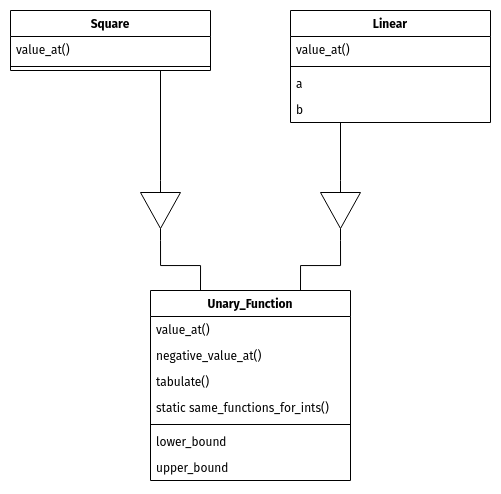

The diagram above was exported from draw.io. Its source (the exported page's mxGraphModel, read from the mxfile embedded in the PNG):
<mxGraphModel dx="1673" dy="832" grid="1" gridSize="10" guides="1" tooltips="1" connect="1" arrows="1" fold="1" page="1" pageScale="1" pageWidth="1100" pageHeight="850" background="none" math="0" shadow="0">
  <root>
    <mxCell id="0" />
    <mxCell id="1" parent="0" />
    <mxCell id="xIJFS41y-ocncPuqwn_T-13" value="Unary_Function" style="swimlane;fontStyle=1;align=center;verticalAlign=top;childLayout=stackLayout;horizontal=1;startSize=26;horizontalStack=0;resizeParent=1;resizeParentMax=0;resizeLast=0;collapsible=1;marginBottom=0;fontFamily=Fira Sans;" vertex="1" parent="1">
      <mxGeometry x="180" y="320" width="200" height="190" as="geometry" />
    </mxCell>
    <mxCell id="xIJFS41y-ocncPuqwn_T-14" value="value_at()" style="text;strokeColor=none;fillColor=none;align=left;verticalAlign=top;spacingLeft=4;spacingRight=4;overflow=hidden;rotatable=0;points=[[0,0.5],[1,0.5]];portConstraint=eastwest;fontFamily=Fira Sans;" vertex="1" parent="xIJFS41y-ocncPuqwn_T-13">
      <mxGeometry y="26" width="200" height="26" as="geometry" />
    </mxCell>
    <mxCell id="xIJFS41y-ocncPuqwn_T-18" value="negative_value_at()" style="text;strokeColor=none;fillColor=none;align=left;verticalAlign=top;spacingLeft=4;spacingRight=4;overflow=hidden;rotatable=0;points=[[0,0.5],[1,0.5]];portConstraint=eastwest;fontFamily=Fira Sans;" vertex="1" parent="xIJFS41y-ocncPuqwn_T-13">
      <mxGeometry y="52" width="200" height="26" as="geometry" />
    </mxCell>
    <mxCell id="xIJFS41y-ocncPuqwn_T-19" value="tabulate()" style="text;strokeColor=none;fillColor=none;align=left;verticalAlign=top;spacingLeft=4;spacingRight=4;overflow=hidden;rotatable=0;points=[[0,0.5],[1,0.5]];portConstraint=eastwest;fontFamily=Fira Sans;" vertex="1" parent="xIJFS41y-ocncPuqwn_T-13">
      <mxGeometry y="78" width="200" height="26" as="geometry" />
    </mxCell>
    <mxCell id="xIJFS41y-ocncPuqwn_T-17" value="static same_functions_for_ints()" style="text;strokeColor=none;fillColor=none;align=left;verticalAlign=top;spacingLeft=4;spacingRight=4;overflow=hidden;rotatable=0;points=[[0,0.5],[1,0.5]];portConstraint=eastwest;fontFamily=Fira Sans;" vertex="1" parent="xIJFS41y-ocncPuqwn_T-13">
      <mxGeometry y="104" width="200" height="26" as="geometry" />
    </mxCell>
    <mxCell id="xIJFS41y-ocncPuqwn_T-15" value="" style="line;strokeWidth=1;fillColor=none;align=left;verticalAlign=middle;spacingTop=-1;spacingLeft=3;spacingRight=3;rotatable=0;labelPosition=right;points=[];portConstraint=eastwest;fontFamily=Fira Sans;" vertex="1" parent="xIJFS41y-ocncPuqwn_T-13">
      <mxGeometry y="130" width="200" height="8" as="geometry" />
    </mxCell>
    <mxCell id="xIJFS41y-ocncPuqwn_T-20" value="lower_bound" style="text;strokeColor=none;fillColor=none;align=left;verticalAlign=top;spacingLeft=4;spacingRight=4;overflow=hidden;rotatable=0;points=[[0,0.5],[1,0.5]];portConstraint=eastwest;fontFamily=Fira Sans;" vertex="1" parent="xIJFS41y-ocncPuqwn_T-13">
      <mxGeometry y="138" width="200" height="26" as="geometry" />
    </mxCell>
    <mxCell id="xIJFS41y-ocncPuqwn_T-16" value="upper_bound" style="text;strokeColor=none;fillColor=none;align=left;verticalAlign=top;spacingLeft=4;spacingRight=4;overflow=hidden;rotatable=0;points=[[0,0.5],[1,0.5]];portConstraint=eastwest;fontFamily=Fira Sans;" vertex="1" parent="xIJFS41y-ocncPuqwn_T-13">
      <mxGeometry y="164" width="200" height="26" as="geometry" />
    </mxCell>
    <mxCell id="xIJFS41y-ocncPuqwn_T-21" value="Square" style="swimlane;fontStyle=1;align=center;verticalAlign=top;childLayout=stackLayout;horizontal=1;startSize=26;horizontalStack=0;resizeParent=1;resizeParentMax=0;resizeLast=0;collapsible=1;marginBottom=0;fontFamily=Fira Sans;" vertex="1" parent="1">
      <mxGeometry x="40" y="40" width="200" height="60" as="geometry" />
    </mxCell>
    <mxCell id="xIJFS41y-ocncPuqwn_T-22" value="value_at()" style="text;strokeColor=none;fillColor=none;align=left;verticalAlign=top;spacingLeft=4;spacingRight=4;overflow=hidden;rotatable=0;points=[[0,0.5],[1,0.5]];portConstraint=eastwest;fontFamily=Fira Sans;" vertex="1" parent="xIJFS41y-ocncPuqwn_T-21">
      <mxGeometry y="26" width="200" height="26" as="geometry" />
    </mxCell>
    <mxCell id="xIJFS41y-ocncPuqwn_T-26" value="" style="line;strokeWidth=1;fillColor=none;align=left;verticalAlign=middle;spacingTop=-1;spacingLeft=3;spacingRight=3;rotatable=0;labelPosition=right;points=[];portConstraint=eastwest;fontFamily=Fira Sans;" vertex="1" parent="xIJFS41y-ocncPuqwn_T-21">
      <mxGeometry y="52" width="200" height="8" as="geometry" />
    </mxCell>
    <mxCell id="xIJFS41y-ocncPuqwn_T-29" value="Linear" style="swimlane;fontStyle=1;align=center;verticalAlign=top;childLayout=stackLayout;horizontal=1;startSize=26;horizontalStack=0;resizeParent=1;resizeParentMax=0;resizeLast=0;collapsible=1;marginBottom=0;fontFamily=Fira Sans;" vertex="1" parent="1">
      <mxGeometry x="320" y="40" width="200" height="112" as="geometry" />
    </mxCell>
    <mxCell id="xIJFS41y-ocncPuqwn_T-30" value="value_at()" style="text;strokeColor=none;fillColor=none;align=left;verticalAlign=top;spacingLeft=4;spacingRight=4;overflow=hidden;rotatable=0;points=[[0,0.5],[1,0.5]];portConstraint=eastwest;fontFamily=Fira Sans;" vertex="1" parent="xIJFS41y-ocncPuqwn_T-29">
      <mxGeometry y="26" width="200" height="26" as="geometry" />
    </mxCell>
    <mxCell id="xIJFS41y-ocncPuqwn_T-34" value="" style="line;strokeWidth=1;fillColor=none;align=left;verticalAlign=middle;spacingTop=-1;spacingLeft=3;spacingRight=3;rotatable=0;labelPosition=right;points=[];portConstraint=eastwest;fontFamily=Fira Sans;" vertex="1" parent="xIJFS41y-ocncPuqwn_T-29">
      <mxGeometry y="52" width="200" height="8" as="geometry" />
    </mxCell>
    <mxCell id="xIJFS41y-ocncPuqwn_T-35" value="a" style="text;strokeColor=none;fillColor=none;align=left;verticalAlign=top;spacingLeft=4;spacingRight=4;overflow=hidden;rotatable=0;points=[[0,0.5],[1,0.5]];portConstraint=eastwest;fontFamily=Fira Sans;" vertex="1" parent="xIJFS41y-ocncPuqwn_T-29">
      <mxGeometry y="60" width="200" height="26" as="geometry" />
    </mxCell>
    <mxCell id="xIJFS41y-ocncPuqwn_T-36" value="b" style="text;strokeColor=none;fillColor=none;align=left;verticalAlign=top;spacingLeft=4;spacingRight=4;overflow=hidden;rotatable=0;points=[[0,0.5],[1,0.5]];portConstraint=eastwest;fontFamily=Fira Sans;" vertex="1" parent="xIJFS41y-ocncPuqwn_T-29">
      <mxGeometry y="86" width="200" height="26" as="geometry" />
    </mxCell>
    <mxCell id="xIJFS41y-ocncPuqwn_T-39" style="edgeStyle=orthogonalEdgeStyle;rounded=0;orthogonalLoop=1;jettySize=auto;html=1;entryX=0.75;entryY=1;entryDx=0;entryDy=0;endArrow=none;endFill=0;fontFamily=Fira Sans;" edge="1" parent="1" source="xIJFS41y-ocncPuqwn_T-37" target="xIJFS41y-ocncPuqwn_T-21">
      <mxGeometry relative="1" as="geometry" />
    </mxCell>
    <mxCell id="xIJFS41y-ocncPuqwn_T-40" style="edgeStyle=orthogonalEdgeStyle;rounded=0;orthogonalLoop=1;jettySize=auto;html=1;entryX=0.25;entryY=0;entryDx=0;entryDy=0;endArrow=none;endFill=0;fontFamily=Fira Sans;" edge="1" parent="1" source="xIJFS41y-ocncPuqwn_T-37" target="xIJFS41y-ocncPuqwn_T-13">
      <mxGeometry relative="1" as="geometry" />
    </mxCell>
    <mxCell id="xIJFS41y-ocncPuqwn_T-37" value="" style="verticalLabelPosition=bottom;shadow=0;dashed=0;align=center;html=1;verticalAlign=top;shape=mxgraph.electrical.logic_gates.buffer2;rotation=90;fontFamily=Fira Sans;" vertex="1" parent="1">
      <mxGeometry x="160" y="220" width="60" height="40" as="geometry" />
    </mxCell>
    <mxCell id="xIJFS41y-ocncPuqwn_T-42" style="edgeStyle=orthogonalEdgeStyle;rounded=0;orthogonalLoop=1;jettySize=auto;html=1;endArrow=none;endFill=0;entryX=0.25;entryY=1;entryDx=0;entryDy=0;fontFamily=Fira Sans;" edge="1" parent="1" source="xIJFS41y-ocncPuqwn_T-41" target="xIJFS41y-ocncPuqwn_T-29">
      <mxGeometry relative="1" as="geometry">
        <mxPoint x="330" y="150" as="targetPoint" />
      </mxGeometry>
    </mxCell>
    <mxCell id="xIJFS41y-ocncPuqwn_T-43" style="edgeStyle=orthogonalEdgeStyle;rounded=0;orthogonalLoop=1;jettySize=auto;html=1;exitX=1;exitY=0.5;exitDx=0;exitDy=0;entryX=0.75;entryY=0;entryDx=0;entryDy=0;endArrow=none;endFill=0;fontFamily=Fira Sans;" edge="1" parent="1" source="xIJFS41y-ocncPuqwn_T-41" target="xIJFS41y-ocncPuqwn_T-13">
      <mxGeometry relative="1" as="geometry" />
    </mxCell>
    <mxCell id="xIJFS41y-ocncPuqwn_T-41" value="" style="verticalLabelPosition=bottom;shadow=0;dashed=0;align=center;html=1;verticalAlign=top;shape=mxgraph.electrical.logic_gates.buffer2;rotation=90;fontFamily=Fira Sans;" vertex="1" parent="1">
      <mxGeometry x="340" y="220" width="60" height="40" as="geometry" />
    </mxCell>
  </root>
</mxGraphModel>